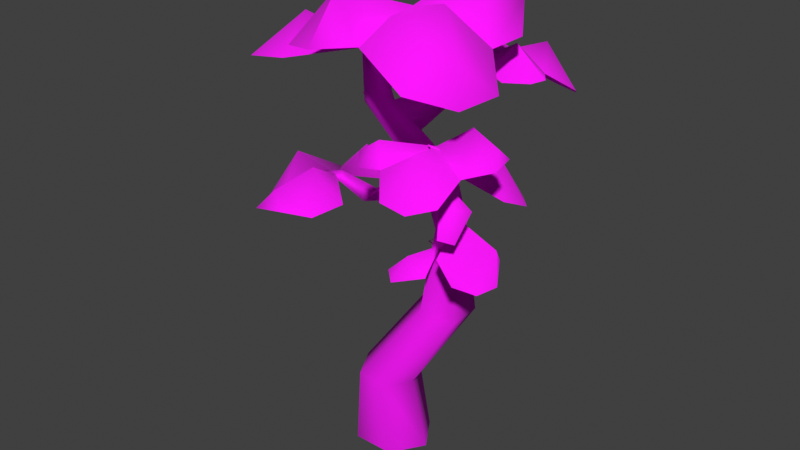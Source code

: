 # Source: tree_tawhai_small.blend  (saved by Blender 3.6.13; exported with 4.5.12 LTS)
import bpy
from mathutils import Matrix  # noqa: F401  (used for matrix-valued properties, if any)

bpy.ops.wm.read_factory_settings(use_empty=True)
scene = bpy.context.scene
scene.name = 'Scene'

# ---- images (referenced by path relative to the original .blend; pixels are not part of the script)
import os
ASSET_DIR = os.environ.get("B2B_ASSET_DIR", "")  # directory of the original .blend (textures are referenced by path, not embedded)
HERE = os.path.dirname(os.path.abspath(__file__))  # packed textures are extracted next to this script under _unpacked/

def load_image(name, relpath, width, height, colorspace="sRGB"):
    """Load a texture the original file referenced (path relative to the .blend, or extracted next to this script)."""
    p = next((c for c in (os.path.join(HERE, relpath), os.path.join(ASSET_DIR, relpath)) if relpath and os.path.exists(c)), "")
    if p:
        img = bpy.data.images.load(p, check_existing=True)
        img.name = name
    else:  # same state as the original file: an image datablock whose file is absent (Cycles renders it pink)
        img = bpy.data.images.new(name, width, height)
        img.source = "FILE"
        img.filepath = "//" + (relpath or name)
    img.colorspace_settings.name = colorspace
    return img
img_white = load_image('White', '', 2, 2, 'Non-Color')
img_tree_tawhai_tiff_001 = load_image('tree_tawhai.tiff.001', 'tree_tawhai.tiff', 1024, 1024, 'sRGB')

# ---- materials (node trees are filled in below, after node groups)
mat_trunk_high = bpy.data.materials.new('trunk high')
mat_trunk_high.use_backface_culling = True
mat_trunk_high.diffuse_color = (0.6669, 0.6765, 0.1549, 1.0)
mat_leaves_high = bpy.data.materials.new('leaves high')
mat_leaves_high.diffuse_color = (0.4508, 0.1709, 0.5447, 1.0)

# ---- node groups
ng_multipurpose_logic = bpy.data.node_groups.new('Multipurpose Logic', 'ShaderNodeTree')
_s = ng_multipurpose_logic.interface.new_socket(name='Reflective Mask', in_out='OUTPUT', socket_type='NodeSocketFloat')
_s = ng_multipurpose_logic.interface.new_socket(name='Self Illumination', in_out='OUTPUT', socket_type='NodeSocketFloat')
_s = ng_multipurpose_logic.interface.new_socket(name='Change Color', in_out='OUTPUT', socket_type='NodeSocketFloat')
_s = ng_multipurpose_logic.interface.new_socket(name='Auxiliary', in_out='OUTPUT', socket_type='NodeSocketFloat')
_s = ng_multipurpose_logic.interface.new_socket(name='Xbox', in_out='INPUT', socket_type='NodeSocketFloat')
_s.default_value = 0.5
_s.min_value = -1e+04
_s.max_value = 1e+04
_s = ng_multipurpose_logic.interface.new_socket(name='RGB', in_out='INPUT', socket_type='NodeSocketVector')
_s = ng_multipurpose_logic.interface.new_socket(name='A', in_out='INPUT', socket_type='NodeSocketFloat')
_N = ng_multipurpose_logic.nodes; _L = ng_multipurpose_logic.links
n0 = _N.new('NodeGroupInput'); n0.name = 'Group Input'; n0.location = (-1250, 0)
n1 = _N.new('NodeGroupOutput'); n1.name = 'Group Output'; n1.location = (0, 0)
n2 = _N.new('ShaderNodeSeparateColor'); n2.name = 'Separate Color'; n2.location = (-1000, 0)
n3 = _N.new('ShaderNodeMath'); n3.name = 'Math'; n3.location = (-650, 300)
n3.operation = 'GREATER_THAN'
n3.use_clamp = True
n3.inputs[1].default_value = 0.0
n4 = _N.new('ShaderNodeMath'); n4.name = 'Math.001'; n4.location = (-425, 825)
n4.operation = 'MULTIPLY'
n4.use_clamp = True
n5 = _N.new('ShaderNodeMath'); n5.name = 'Math.002'; n5.location = (-425, 650)
n5.operation = 'MULTIPLY'
n5.use_clamp = True
n6 = _N.new('ShaderNodeMath'); n6.name = 'Math.003'; n6.location = (-425, 475)
n6.operation = 'MULTIPLY'
n6.use_clamp = True
n7 = _N.new('ShaderNodeMath'); n7.name = 'Math.004'; n7.location = (-425, 300)
n7.operation = 'MULTIPLY'
n7.use_clamp = True
n8 = _N.new('ShaderNodeMath'); n8.name = 'Math.005'; n8.location = (-650, -225)
n8.operation = 'LESS_THAN'
n8.use_clamp = True
n8.inputs[1].default_value = 1.0
n9 = _N.new('ShaderNodeMath'); n9.name = 'Math.006'; n9.location = (-425, -225)
n9.operation = 'MULTIPLY'
n9.use_clamp = True
n10 = _N.new('ShaderNodeMath'); n10.name = 'Math.007'; n10.location = (-425, -400)
n10.operation = 'MULTIPLY'
n10.use_clamp = True
n11 = _N.new('ShaderNodeMath'); n11.name = 'Math.008'; n11.location = (-425, -575)
n11.operation = 'MULTIPLY'
n11.use_clamp = True
n12 = _N.new('ShaderNodeMath'); n12.name = 'Math.009'; n12.location = (-425, -750)
n12.operation = 'MULTIPLY'
n12.use_clamp = True
n13 = _N.new('ShaderNodeMath'); n13.name = 'Math.010'; n13.location = (-200, 300)
n13.use_clamp = True
n14 = _N.new('ShaderNodeMath'); n14.name = 'Math.011'; n14.location = (-200, 125)
n14.use_clamp = True
n15 = _N.new('ShaderNodeMath'); n15.name = 'Math.012'; n15.location = (-200, -50)
n15.use_clamp = True
n16 = _N.new('ShaderNodeMath'); n16.name = 'Math.013'; n16.location = (-200, -225)
n16.use_clamp = True
_L.new(n0.outputs[1], n2.inputs[0])
_L.new(n0.outputs[0], n3.inputs[0])
_L.new(n3.outputs[0], n4.inputs[0])
_L.new(n2.outputs[0], n4.inputs[1])
_L.new(n3.outputs[0], n5.inputs[0])
_L.new(n2.outputs[1], n5.inputs[1])
_L.new(n3.outputs[0], n6.inputs[0])
_L.new(n2.outputs[2], n6.inputs[1])
_L.new(n3.outputs[0], n7.inputs[0])
_L.new(n0.outputs[2], n7.inputs[1])
_L.new(n0.outputs[0], n8.inputs[0])
_L.new(n8.outputs[0], n9.inputs[0])
_L.new(n0.outputs[2], n9.inputs[1])
_L.new(n8.outputs[0], n10.inputs[0])
_L.new(n2.outputs[1], n10.inputs[1])
_L.new(n8.outputs[0], n11.inputs[0])
_L.new(n2.outputs[0], n11.inputs[1])
_L.new(n8.outputs[0], n12.inputs[0])
_L.new(n2.outputs[2], n12.inputs[1])
_L.new(n4.outputs[0], n13.inputs[0])
_L.new(n9.outputs[0], n13.inputs[1])
_L.new(n5.outputs[0], n14.inputs[0])
_L.new(n10.outputs[0], n14.inputs[1])
_L.new(n6.outputs[0], n15.inputs[0])
_L.new(n11.outputs[0], n15.inputs[1])
_L.new(n7.outputs[0], n16.inputs[0])
_L.new(n12.outputs[0], n16.inputs[1])
_L.new(n13.outputs[0], n1.inputs[0])
_L.new(n14.outputs[0], n1.inputs[1])
_L.new(n15.outputs[0], n1.inputs[2])
_L.new(n16.outputs[0], n1.inputs[3])
n1.is_active_output = True
ng_reflection_tint_logic = bpy.data.node_groups.new('Reflection Tint Logic', 'ShaderNodeTree')
_s = ng_reflection_tint_logic.interface.new_socket(name='Color', in_out='OUTPUT', socket_type='NodeSocketColor')
_s.default_value = (0.0, 0.0, 0.0, 0.0)
_s = ng_reflection_tint_logic.interface.new_socket(name='Perpendicular Tint', in_out='INPUT', socket_type='NodeSocketVector')
_s.min_value = -1e+04
_s.max_value = 1e+04
_s = ng_reflection_tint_logic.interface.new_socket(name='Perpendicular Brightness', in_out='INPUT', socket_type='NodeSocketFloat')
_s = ng_reflection_tint_logic.interface.new_socket(name='Parallel Tint', in_out='INPUT', socket_type='NodeSocketVector')
_s.min_value = -1e+04
_s.max_value = 1e+04
_s = ng_reflection_tint_logic.interface.new_socket(name='Parallel Brightness', in_out='INPUT', socket_type='NodeSocketFloat')
_N = ng_reflection_tint_logic.nodes; _L = ng_reflection_tint_logic.links
n0 = _N.new('NodeGroupInput'); n0.name = 'Group Input'; n0.location = (-700, -200)
n1 = _N.new('NodeGroupOutput'); n1.name = 'Group Output'; n1.location = (0, 0)
n2 = _N.new('ShaderNodeVectorMath'); n2.name = 'Vector Math'; n2.location = (-525, -125)
n2.operation = 'MULTIPLY'
n3 = _N.new('ShaderNodeVectorMath'); n3.name = 'Vector Math.001'; n3.location = (-525, -275)
n3.operation = 'MULTIPLY'
n4 = _N.new('ShaderNodeGamma'); n4.name = 'Gamma'; n4.location = (-350, -125)
n4.inputs[1].default_value = 2.2
n5 = _N.new('ShaderNodeGamma'); n5.name = 'Gamma.001'; n5.location = (-350, -275)
n5.inputs[1].default_value = 2.2
n6 = _N.new('ShaderNodeCameraData'); n6.name = 'Camera Data'; n6.location = (-875, 125)
n7 = _N.new('ShaderNodeVectorMath'); n7.name = 'Vector Math.002'; n7.location = (-700, 50)
n7.operation = 'DOT_PRODUCT'
n8 = _N.new('ShaderNodeNewGeometry'); n8.name = 'Geometry'; n8.location = (-1050, 75)
n9 = _N.new('ShaderNodeVectorTransform'); n9.name = 'Vector Transform'; n9.location = (-875, 0)
n9.convert_to = 'CAMERA'
n10 = _N.new('ShaderNodeMath'); n10.name = 'Math'; n10.location = (-525, 50)
n10.operation = 'ABSOLUTE'
n10.use_clamp = True
n11 = _N.new('ShaderNodeGamma'); n11.name = 'Gamma.002'; n11.location = (-350, 50)
n11.inputs[1].default_value = 2.2
n12 = _N.new('ShaderNodeMix'); n12.name = 'Mix'; n12.location = (-175, 0)
n12.data_type = 'RGBA'
n12.clamp_result = True
_L.new(n0.outputs[0], n2.inputs[0])
_L.new(n0.outputs[1], n2.inputs[1])
_L.new(n0.outputs[2], n3.inputs[0])
_L.new(n0.outputs[3], n3.inputs[1])
_L.new(n2.outputs[0], n4.inputs[0])
_L.new(n3.outputs[0], n5.inputs[0])
_L.new(n6.outputs[0], n7.inputs[0])
_L.new(n8.outputs[1], n9.inputs[0])
_L.new(n9.outputs[0], n7.inputs[1])
_L.new(n7.outputs[1], n10.inputs[0])
_L.new(n10.outputs[0], n11.inputs[0])
_L.new(n11.outputs[0], n12.inputs[0])
_L.new(n5.outputs[0], n12.inputs[6])
_L.new(n4.outputs[0], n12.inputs[7])
_L.new(n12.outputs[2], n1.inputs[0])
n1.is_active_output = True
ng_biased_multiply = bpy.data.node_groups.new('Biased Multiply', 'ShaderNodeTree')
_s = ng_biased_multiply.interface.new_socket(name='Color', in_out='OUTPUT', socket_type='NodeSocketColor')
_s.default_value = (0.0, 0.0, 0.0, 0.0)
_s = ng_biased_multiply.interface.new_socket(name='Color', in_out='INPUT', socket_type='NodeSocketColor')
_s.default_value = (0.5, 0.5, 0.5, 1.0)
_s = ng_biased_multiply.interface.new_socket(name='Detail', in_out='INPUT', socket_type='NodeSocketColor')
_s = ng_biased_multiply.interface.new_socket(name='Mask', in_out='INPUT', socket_type='NodeSocketColor')
_N = ng_biased_multiply.nodes; _L = ng_biased_multiply.links
n0 = _N.new('NodeGroupInput'); n0.name = 'Group Input'; n0.location = (-1100, 0)
n1 = _N.new('NodeGroupOutput'); n1.name = 'Group Output'; n1.location = (0, 0)
n2 = _N.new('ShaderNodeMix'); n2.name = 'Mix'; n2.location = (-850, -175)
n2.data_type = 'RGBA'
n2.blend_type = 'MULTIPLY'
n2.clamp_result = True
n2.inputs[0].default_value = 1.0
n3 = _N.new('ShaderNodeSeparateColor'); n3.name = 'Separate Color'; n3.location = (-850, 175)
n4 = _N.new('ShaderNodeSeparateColor'); n4.name = 'Separate Color.001'; n4.location = (-600, -175)
n5 = _N.new('ShaderNodeValue'); n5.name = 'Value'; n5.location = (-850, 325)
n5.outputs[0].default_value = 2.0
n6 = _N.new('ShaderNodeMath'); n6.name = 'Math'; n6.location = (-600, 525)
n6.operation = 'MULTIPLY'
n6.use_clamp = True
n7 = _N.new('ShaderNodeMath'); n7.name = 'Math.001'; n7.location = (-600, 350)
n7.operation = 'MULTIPLY'
n7.use_clamp = True
n8 = _N.new('ShaderNodeMath'); n8.name = 'Math.002'; n8.location = (-600, 175)
n8.operation = 'MULTIPLY'
n8.use_clamp = True
n9 = _N.new('ShaderNodeMath'); n9.name = 'Math.003'; n9.location = (-350, 175)
n9.operation = 'MULTIPLY'
n9.use_clamp = True
n10 = _N.new('ShaderNodeMath'); n10.name = 'Math.004'; n10.location = (-350, 0)
n10.operation = 'MULTIPLY'
n10.use_clamp = True
n11 = _N.new('ShaderNodeMath'); n11.name = 'Math.005'; n11.location = (-350, -175)
n11.operation = 'MULTIPLY'
n11.use_clamp = True
n12 = _N.new('ShaderNodeCombineColor'); n12.name = 'Combine Color'; n12.location = (-175, 0)
_L.new(n0.outputs[1], n2.inputs[6])
_L.new(n0.outputs[2], n2.inputs[7])
_L.new(n0.outputs[0], n3.inputs[0])
_L.new(n2.outputs[2], n4.inputs[0])
_L.new(n3.outputs[0], n6.inputs[0])
_L.new(n5.outputs[0], n6.inputs[1])
_L.new(n3.outputs[1], n7.inputs[0])
_L.new(n5.outputs[0], n7.inputs[1])
_L.new(n3.outputs[2], n8.inputs[0])
_L.new(n5.outputs[0], n8.inputs[1])
_L.new(n6.outputs[0], n9.inputs[0])
_L.new(n4.outputs[0], n9.inputs[1])
_L.new(n7.outputs[0], n10.inputs[0])
_L.new(n4.outputs[1], n10.inputs[1])
_L.new(n8.outputs[0], n11.inputs[0])
_L.new(n4.outputs[2], n11.inputs[1])
_L.new(n9.outputs[0], n12.inputs[0])
_L.new(n10.outputs[0], n12.inputs[1])
_L.new(n11.outputs[0], n12.inputs[2])
_L.new(n12.outputs[0], n1.inputs[0])
n1.is_active_output = True
ng_detail_logic = bpy.data.node_groups.new('Detail Logic', 'ShaderNodeTree')
_s = ng_detail_logic.interface.new_socket(name='Color', in_out='OUTPUT', socket_type='NodeSocketColor')
_s.default_value = (0.0, 0.0, 0.0, 0.0)
_s = ng_detail_logic.interface.new_socket(name='Detail After Reflection', in_out='INPUT', socket_type='NodeSocketFloat')
_s.default_value = 0.5
_s.min_value = -1e+04
_s.max_value = 1e+04
_s = ng_detail_logic.interface.new_socket(name='Reflection Color', in_out='INPUT', socket_type='NodeSocketColor')
_s.default_value = (0.5, 0.5, 0.5, 1.0)
_s = ng_detail_logic.interface.new_socket(name='Detail', in_out='INPUT', socket_type='NodeSocketColor')
_s.default_value = (0.5, 0.5, 0.5, 1.0)
_s = ng_detail_logic.interface.new_socket(name='Mask', in_out='INPUT', socket_type='NodeSocketColor')
_s.default_value = (0.5, 0.5, 0.5, 1.0)
_s = ng_detail_logic.interface.new_socket(name='Base Color', in_out='INPUT', socket_type='NodeSocketColor')
_s.default_value = (0.5, 0.5, 0.5, 1.0)
_s = ng_detail_logic.interface.new_socket(name='Reflection Only', in_out='INPUT', socket_type='NodeSocketColor')
_s = ng_detail_logic.interface.new_socket(name='Reflection Mask', in_out='INPUT', socket_type='NodeSocketColor')
_N = ng_detail_logic.nodes; _L = ng_detail_logic.links
n0 = _N.new('NodeGroupInput'); n0.name = 'Group Input'; n0.location = (-1500, 0)
n1 = _N.new('NodeGroupOutput'); n1.name = 'Group Output'; n1.location = (0, 0)
n2 = _N.new('ShaderNodeGroup'); n2.name = 'Group'; n2.location = (-1250, -400)
n2.node_tree = ng_biased_multiply
n3 = _N.new('ShaderNodeMix'); n3.name = 'Mix'; n3.location = (-1050, -150)
n3.data_type = 'RGBA'
n3.blend_type = 'ADD'
n3.clamp_result = True
n4 = _N.new('ShaderNodeMath'); n4.name = 'Math'; n4.location = (-850, -225)
n4.operation = 'LESS_THAN'
n4.use_clamp = True
n4.inputs[1].default_value = 1.0
n5 = _N.new('ShaderNodeSeparateColor'); n5.name = 'Separate Color'; n5.location = (-850, -400)
n6 = _N.new('ShaderNodeMath'); n6.name = 'Math.001'; n6.location = (-600, -175)
n6.operation = 'MULTIPLY'
n6.use_clamp = True
n7 = _N.new('ShaderNodeMath'); n7.name = 'Math.002'; n7.location = (-600, -350)
n7.operation = 'MULTIPLY'
n7.use_clamp = True
n8 = _N.new('ShaderNodeMath'); n8.name = 'Math.003'; n8.location = (-600, -525)
n8.operation = 'MULTIPLY'
n8.use_clamp = True
n9 = _N.new('ShaderNodeGroup'); n9.name = 'Group.001'; n9.location = (-1025, 225)
n9.node_tree = ng_biased_multiply
n10 = _N.new('ShaderNodeMath'); n10.name = 'Math.004'; n10.location = (-850, 400)
n10.operation = 'GREATER_THAN'
n10.use_clamp = True
n10.inputs[1].default_value = 0.0
n11 = _N.new('ShaderNodeSeparateColor'); n11.name = 'Separate Color.001'; n11.location = (-850, 225)
n12 = _N.new('ShaderNodeMath'); n12.name = 'Math.005'; n12.location = (-600, 525)
n12.operation = 'MULTIPLY'
n12.use_clamp = True
n13 = _N.new('ShaderNodeMath'); n13.name = 'Math.006'; n13.location = (-600, 350)
n13.operation = 'MULTIPLY'
n13.use_clamp = True
n14 = _N.new('ShaderNodeMath'); n14.name = 'Math.007'; n14.location = (-600, 175)
n14.operation = 'MULTIPLY'
n14.use_clamp = True
n15 = _N.new('ShaderNodeMath'); n15.name = 'Math.008'; n15.location = (-350, 175)
n15.use_clamp = True
n16 = _N.new('ShaderNodeMath'); n16.name = 'Math.009'; n16.location = (-350, 0)
n16.use_clamp = True
n17 = _N.new('ShaderNodeMath'); n17.name = 'Math.010'; n17.location = (-350, -175)
n17.use_clamp = True
n18 = _N.new('ShaderNodeCombineColor'); n18.name = 'Combine Color'; n18.location = (-175, 0)
_L.new(n0.outputs[2], n2.inputs[1])
_L.new(n0.outputs[3], n2.inputs[2])
_L.new(n0.outputs[4], n2.inputs[0])
_L.new(n0.outputs[6], n3.inputs[0])
_L.new(n2.outputs[0], n3.inputs[6])
_L.new(n0.outputs[5], n3.inputs[7])
_L.new(n0.outputs[0], n4.inputs[0])
_L.new(n3.outputs[2], n5.inputs[0])
_L.new(n4.outputs[0], n6.inputs[0])
_L.new(n5.outputs[0], n6.inputs[1])
_L.new(n4.outputs[0], n7.inputs[0])
_L.new(n5.outputs[1], n7.inputs[1])
_L.new(n4.outputs[0], n8.inputs[0])
_L.new(n5.outputs[2], n8.inputs[1])
_L.new(n0.outputs[2], n9.inputs[1])
_L.new(n0.outputs[3], n9.inputs[2])
_L.new(n0.outputs[1], n9.inputs[0])
_L.new(n0.outputs[0], n10.inputs[0])
_L.new(n9.outputs[0], n11.inputs[0])
_L.new(n10.outputs[0], n12.inputs[0])
_L.new(n11.outputs[0], n12.inputs[1])
_L.new(n10.outputs[0], n13.inputs[0])
_L.new(n11.outputs[1], n13.inputs[1])
_L.new(n10.outputs[0], n14.inputs[0])
_L.new(n11.outputs[2], n14.inputs[1])
_L.new(n12.outputs[0], n15.inputs[0])
_L.new(n6.outputs[0], n15.inputs[1])
_L.new(n13.outputs[0], n16.inputs[0])
_L.new(n7.outputs[0], n16.inputs[1])
_L.new(n14.outputs[0], n17.inputs[0])
_L.new(n8.outputs[0], n17.inputs[1])
_L.new(n15.outputs[0], n18.inputs[0])
_L.new(n16.outputs[0], n18.inputs[1])
_L.new(n17.outputs[0], n18.inputs[2])
_L.new(n18.outputs[0], n1.inputs[0])
n1.is_active_output = True
ng_auto_smooth = bpy.data.node_groups.new('Auto Smooth', 'GeometryNodeTree')
_s = ng_auto_smooth.interface.new_socket(name='Geometry', in_out='OUTPUT', socket_type='NodeSocketGeometry')
_s = ng_auto_smooth.interface.new_socket(name='Geometry', in_out='INPUT', socket_type='NodeSocketGeometry')
_s = ng_auto_smooth.interface.new_socket(name='Angle', in_out='INPUT', socket_type='NodeSocketFloat')
_s.subtype = 'ANGLE'
_s.min_value = 0.0
_s.max_value = 3.142
ng_auto_smooth.is_modifier = True
_N = ng_auto_smooth.nodes; _L = ng_auto_smooth.links
n0 = _N.new('NodeGroupOutput'); n0.name = 'Group Output'; n0.location = (480, -100)
n1 = _N.new('NodeGroupInput'); n1.name = 'Group Input'; n1.location = (-420, -300)
n2 = _N.new('NodeGroupInput'); n2.name = 'Group Input.001'; n2.location = (-60, -100)
n3 = _N.new('GeometryNodeSetShadeSmooth'); n3.name = 'Set Shade Smooth'; n3.location = (120, -100)
n3.domain = 'EDGE'
n4 = _N.new('GeometryNodeSetShadeSmooth'); n4.name = 'Set Shade Smooth.001'; n4.location = (300, -100)
n5 = _N.new('GeometryNodeInputMeshEdgeAngle'); n5.name = 'Edge Angle'; n5.location = (-420, -220)
n6 = _N.new('GeometryNodeInputEdgeSmooth'); n6.name = 'Is Edge Smooth'; n6.location = (-60, -160)
n7 = _N.new('GeometryNodeInputShadeSmooth'); n7.name = 'Is Face Smooth'; n7.location = (-240, -340)
n8 = _N.new('FunctionNodeBooleanMath'); n8.name = 'Boolean Math'; n8.location = (-60, -220)
n9 = _N.new('FunctionNodeCompare'); n9.name = 'Compare'; n9.location = (-240, -180)
n9.operation = 'LESS_EQUAL'
_L.new(n5.outputs[0], n9.inputs[0])
_L.new(n4.outputs[0], n0.inputs[0])
_L.new(n1.outputs[1], n9.inputs[1])
_L.new(n9.outputs[0], n8.inputs[0])
_L.new(n7.outputs[0], n8.inputs[1])
_L.new(n2.outputs[0], n3.inputs[0])
_L.new(n6.outputs[0], n3.inputs[1])
_L.new(n3.outputs[0], n4.inputs[0])
_L.new(n8.outputs[0], n3.inputs[2])
n0.is_active_output = True

# ---- material node trees
mat_trunk_high.use_nodes = True; mat_trunk_high.node_tree.nodes.clear()
_N = mat_trunk_high.node_tree.nodes; _L = mat_trunk_high.node_tree.links
n0 = _N.new('ShaderNodeBsdfPrincipled'); n0.name = 'Principled BSDF'; n0.location = (-260, 0)
n0.distribution = 'GGX'
n0.subsurface_method = 'RANDOM_WALK_SKIN'
n0.inputs[2].default_value = 1.0
n0.inputs[3].default_value = 1.45
n1 = _N.new('ShaderNodeOutputMaterial'); n1.name = 'Material Output'; n1.location = (0, 0)
n2 = _N.new('ShaderNodeTexImage'); n2.name = 'Image Texture'; n2.location = (-1600, 500)
n2.image = img_white
n3 = _N.new('ShaderNodeTexImage'); n3.name = 'Image Texture.001'; n3.location = (-1600, 200)
n3.image = img_white
n3.interpolation = 'Cubic'
n4 = _N.new('ShaderNodeTexImage'); n4.name = 'Image Texture.002'; n4.location = (-1600, -100)
n4.image = img_tree_tawhai_tiff_001
n5 = _N.new('ShaderNodeTexEnvironment'); n5.name = 'Environment Texture'; n5.location = (-1600, 750)
n5.image = img_white
n6 = _N.new('ShaderNodeTexCoord'); n6.name = 'Texture Coordinate'; n6.location = (-1775, 750)
n7 = _N.new('ShaderNodeVectorMath'); n7.name = 'Vector Math'; n7.location = (-1775, 250)
n7.operation = 'MULTIPLY'
n8 = _N.new('ShaderNodeUVMap'); n8.name = 'UV Map'; n8.location = (-1950, 275)
n9 = _N.new('ShaderNodeCombineXYZ'); n9.name = 'Combine XYZ'; n9.location = (-1950, 150)
n9.inputs[0].default_value = 1.0
n9.inputs[1].default_value = 1.0
n9.inputs[2].default_value = 1.0
n10 = _N.new('ShaderNodeVectorMath'); n10.name = 'Vector Math.001'; n10.location = (-1775, -200)
n10.operation = 'MULTIPLY'
n11 = _N.new('ShaderNodeUVMap'); n11.name = 'UV Map.001'; n11.location = (-1950, -175)
n12 = _N.new('ShaderNodeGroup'); n12.name = 'Group'; n12.location = (-1125, -240)
n12.node_tree = ng_multipurpose_logic
n12.inputs[0].default_value = 0.0
n13 = _N.new('ShaderNodeGroup'); n13.name = 'Group.001'; n13.location = (-1125, -475)
n13.node_tree = ng_reflection_tint_logic
n13.inputs[1].default_value = 0.0
n13.inputs[3].default_value = 0.0
n14 = _N.new('ShaderNodeRGB'); n14.name = 'RGB'; n14.location = (-1300, -525)
n14.outputs[0].default_value = (0.0, 0.0, 0.0, 1.0)
n15 = _N.new('ShaderNodeRGB'); n15.name = 'RGB.001'; n15.location = (-1300, -725)
n15.outputs[0].default_value = (0.0, 0.0, 0.0, 1.0)
n16 = _N.new('ShaderNodeMix'); n16.name = 'Mix'; n16.location = (-950, -240)
n16.data_type = 'RGBA'
n16.blend_type = 'MULTIPLY'
n16.clamp_result = True
n16.inputs[0].default_value = 1.0
n17 = _N.new('ShaderNodeMix'); n17.name = 'Mix.001'; n17.location = (-775, -240)
n17.data_type = 'RGBA'
n17.blend_type = 'MULTIPLY'
n17.clamp_result = True
n17.inputs[0].default_value = 1.0
n18 = _N.new('ShaderNodeMix'); n18.name = 'Mix.002'; n18.location = (-600, -240)
n18.data_type = 'RGBA'
n18.blend_type = 'ADD'
n18.clamp_result = True
n18.inputs[0].default_value = 1.0
n19 = _N.new('ShaderNodeGroup'); n19.name = 'Group.002'; n19.location = (-425, 0)
n19.node_tree = ng_detail_logic
n19.inputs[0].default_value = 0.0
n20 = _N.new('ShaderNodeRGB'); n20.name = 'RGB.002'; n20.location = (-775, -550)
n20.outputs[0].default_value = (0.0, 0.0, 0.0, 1.0)
n21 = _N.new('ShaderNodeRGB'); n21.name = 'RGB.003'; n21.location = (-775, -750)
n21.outputs[0].default_value = (0.0, 0.0, 0.0, 1.0)
n22 = _N.new('ShaderNodeGamma'); n22.name = 'Gamma'; n22.location = (-600, -600)
n22.inputs[1].default_value = 2.2
n23 = _N.new('ShaderNodeGamma'); n23.name = 'Gamma.001'; n23.location = (-600, -750)
n23.inputs[1].default_value = 2.2
n24 = _N.new('ShaderNodeMix'); n24.name = 'Mix.003'; n24.location = (-425, -600)
n24.data_type = 'RGBA'
n24.blend_type = 'MULTIPLY'
n24.clamp_result = True
n24.inputs[0].default_value = 0.0
n25 = _N.new('ShaderNodeCombineXYZ'); n25.name = 'Combine XYZ.001'; n25.location = (-1950, -300)
n25.inputs[0].default_value = 1.0
n25.inputs[1].default_value = 1.0
n25.inputs[2].default_value = 1.0
n26 = _N.new('ShaderNodeMath'); n26.name = 'Math'; n26.location = (0, 0)
n26.hide = True
n26.operation = 'GREATER_THAN'
_L.new(n0.outputs[0], n1.inputs[0])
_L.new(n6.outputs[6], n5.inputs[0])
_L.new(n7.outputs[0], n2.inputs[0])
_L.new(n7.outputs[0], n3.inputs[0])
_L.new(n8.outputs[0], n7.inputs[0])
_L.new(n9.outputs[0], n7.inputs[1])
_L.new(n10.outputs[0], n4.inputs[0])
_L.new(n11.outputs[0], n10.inputs[0])
_L.new(n25.outputs[0], n10.inputs[1])
_L.new(n3.outputs[0], n12.inputs[1])
_L.new(n3.outputs[1], n12.inputs[2])
_L.new(n12.outputs[1], n0.inputs[28])
_L.new(n14.outputs[0], n13.inputs[0])
_L.new(n15.outputs[0], n13.inputs[2])
_L.new(n13.outputs[0], n16.inputs[6])
_L.new(n5.outputs[0], n16.inputs[7])
_L.new(n12.outputs[0], n17.inputs[6])
_L.new(n16.outputs[2], n17.inputs[7])
_L.new(n2.outputs[0], n18.inputs[6])
_L.new(n17.outputs[2], n18.inputs[7])
_L.new(n18.outputs[2], n19.inputs[1])
_L.new(n4.outputs[0], n19.inputs[2])
_L.new(n12.outputs[0], n19.inputs[3])
_L.new(n2.outputs[0], n19.inputs[4])
_L.new(n16.outputs[2], n19.inputs[5])
_L.new(n12.outputs[0], n19.inputs[6])
_L.new(n19.outputs[0], n0.inputs[0])
_L.new(n20.outputs[0], n22.inputs[0])
_L.new(n21.outputs[0], n23.inputs[0])
_L.new(n22.outputs[0], n24.inputs[6])
_L.new(n23.outputs[0], n24.inputs[7])
_L.new(n24.outputs[2], n0.inputs[27])
_L.new(n2.outputs[1], n26.inputs[0])
_L.new(n26.outputs[0], n0.inputs[4])
n1.is_active_output = True
mat_leaves_high.use_nodes = True; mat_leaves_high.node_tree.nodes.clear()
_N = mat_leaves_high.node_tree.nodes; _L = mat_leaves_high.node_tree.links
n0 = _N.new('ShaderNodeBsdfPrincipled'); n0.name = 'Principled BSDF'; n0.location = (-260, 0)
n0.distribution = 'GGX'
n0.subsurface_method = 'RANDOM_WALK_SKIN'
n0.inputs[2].default_value = 1.0
n0.inputs[3].default_value = 1.45
n1 = _N.new('ShaderNodeOutputMaterial'); n1.name = 'Material Output'; n1.location = (0, 0)
n2 = _N.new('ShaderNodeTexImage'); n2.name = 'Image Texture'; n2.location = (-1600, 500)
n2.image = img_white
n3 = _N.new('ShaderNodeTexImage'); n3.name = 'Image Texture.001'; n3.location = (-1600, 200)
n3.image = img_white
n3.interpolation = 'Cubic'
n4 = _N.new('ShaderNodeTexImage'); n4.name = 'Image Texture.002'; n4.location = (-1600, -100)
n4.image = img_white
n5 = _N.new('ShaderNodeTexEnvironment'); n5.name = 'Environment Texture'; n5.location = (-1600, 750)
n5.image = img_white
n6 = _N.new('ShaderNodeTexCoord'); n6.name = 'Texture Coordinate'; n6.location = (-1775, 750)
n7 = _N.new('ShaderNodeVectorMath'); n7.name = 'Vector Math'; n7.location = (-1775, 250)
n7.operation = 'MULTIPLY'
n8 = _N.new('ShaderNodeUVMap'); n8.name = 'UV Map'; n8.location = (-1950, 275)
n9 = _N.new('ShaderNodeCombineXYZ'); n9.name = 'Combine XYZ'; n9.location = (-1950, 150)
n9.inputs[0].default_value = 1.0
n9.inputs[1].default_value = 1.0
n9.inputs[2].default_value = 1.0
n10 = _N.new('ShaderNodeVectorMath'); n10.name = 'Vector Math.001'; n10.location = (-1775, -200)
n10.operation = 'MULTIPLY'
n11 = _N.new('ShaderNodeUVMap'); n11.name = 'UV Map.001'; n11.location = (-1950, -175)
n12 = _N.new('ShaderNodeCombineXYZ'); n12.name = 'Combine XYZ.001'; n12.location = (-1950, -300)
n12.inputs[0].default_value = 1.0
n12.inputs[1].default_value = 1.0
n12.inputs[2].default_value = 1.0
n13 = _N.new('ShaderNodeGroup'); n13.name = 'Group'; n13.location = (-1125, -240)
n13.node_tree = ng_multipurpose_logic
n13.inputs[0].default_value = 0.0
n14 = _N.new('ShaderNodeGroup'); n14.name = 'Group.001'; n14.location = (-1125, -475)
n14.node_tree = ng_reflection_tint_logic
n14.inputs[1].default_value = 0.0
n14.inputs[3].default_value = 0.0
n15 = _N.new('ShaderNodeRGB'); n15.name = 'RGB'; n15.location = (-1300, -525)
n15.outputs[0].default_value = (0.0, 0.0, 0.0, 1.0)
n16 = _N.new('ShaderNodeRGB'); n16.name = 'RGB.001'; n16.location = (-1300, -725)
n16.outputs[0].default_value = (0.0, 0.0, 0.0, 1.0)
n17 = _N.new('ShaderNodeMix'); n17.name = 'Mix'; n17.location = (-950, -240)
n17.data_type = 'RGBA'
n17.blend_type = 'MULTIPLY'
n17.clamp_result = True
n17.inputs[0].default_value = 1.0
n18 = _N.new('ShaderNodeMix'); n18.name = 'Mix.001'; n18.location = (-775, -240)
n18.data_type = 'RGBA'
n18.blend_type = 'MULTIPLY'
n18.clamp_result = True
n18.inputs[0].default_value = 1.0
n19 = _N.new('ShaderNodeMix'); n19.name = 'Mix.002'; n19.location = (-600, -240)
n19.data_type = 'RGBA'
n19.blend_type = 'ADD'
n19.clamp_result = True
n19.inputs[0].default_value = 1.0
n20 = _N.new('ShaderNodeGroup'); n20.name = 'Group.002'; n20.location = (-425, 0)
n20.node_tree = ng_detail_logic
n20.inputs[0].default_value = 0.0
n21 = _N.new('ShaderNodeRGB'); n21.name = 'RGB.002'; n21.location = (-775, -550)
n21.outputs[0].default_value = (0.0, 0.0, 0.0, 1.0)
n22 = _N.new('ShaderNodeRGB'); n22.name = 'RGB.003'; n22.location = (-775, -750)
n22.outputs[0].default_value = (0.0, 0.0, 0.0, 1.0)
n23 = _N.new('ShaderNodeGamma'); n23.name = 'Gamma'; n23.location = (-600, -600)
n23.inputs[1].default_value = 2.2
n24 = _N.new('ShaderNodeGamma'); n24.name = 'Gamma.001'; n24.location = (-600, -750)
n24.inputs[1].default_value = 2.2
n25 = _N.new('ShaderNodeMix'); n25.name = 'Mix.003'; n25.location = (-425, -600)
n25.data_type = 'RGBA'
n25.blend_type = 'MULTIPLY'
n25.clamp_result = True
n25.inputs[0].default_value = 0.0
n26 = _N.new('ShaderNodeMath'); n26.name = 'Math'; n26.location = (0, 0)
n26.hide = True
n26.operation = 'GREATER_THAN'
_L.new(n0.outputs[0], n1.inputs[0])
_L.new(n6.outputs[6], n5.inputs[0])
_L.new(n7.outputs[0], n2.inputs[0])
_L.new(n7.outputs[0], n3.inputs[0])
_L.new(n8.outputs[0], n7.inputs[0])
_L.new(n9.outputs[0], n7.inputs[1])
_L.new(n10.outputs[0], n4.inputs[0])
_L.new(n11.outputs[0], n10.inputs[0])
_L.new(n12.outputs[0], n10.inputs[1])
_L.new(n3.outputs[0], n13.inputs[1])
_L.new(n3.outputs[1], n13.inputs[2])
_L.new(n13.outputs[1], n0.inputs[28])
_L.new(n15.outputs[0], n14.inputs[0])
_L.new(n16.outputs[0], n14.inputs[2])
_L.new(n14.outputs[0], n17.inputs[6])
_L.new(n5.outputs[0], n17.inputs[7])
_L.new(n13.outputs[0], n18.inputs[6])
_L.new(n17.outputs[2], n18.inputs[7])
_L.new(n2.outputs[0], n19.inputs[6])
_L.new(n18.outputs[2], n19.inputs[7])
_L.new(n19.outputs[2], n20.inputs[1])
_L.new(n4.outputs[0], n20.inputs[2])
_L.new(n13.outputs[0], n20.inputs[3])
_L.new(n2.outputs[0], n20.inputs[4])
_L.new(n17.outputs[2], n20.inputs[5])
_L.new(n13.outputs[0], n20.inputs[6])
_L.new(n20.outputs[0], n0.inputs[0])
_L.new(n21.outputs[0], n23.inputs[0])
_L.new(n22.outputs[0], n24.inputs[0])
_L.new(n23.outputs[0], n25.inputs[6])
_L.new(n24.outputs[0], n25.inputs[7])
_L.new(n25.outputs[2], n0.inputs[27])
_L.new(n2.outputs[1], n26.inputs[0])
_L.new(n26.outputs[0], n0.inputs[4])
n1.is_active_output = True

# ---- world
world_world = bpy.data.worlds.new('World'); scene.world = world_world
world_world.use_nodes = True; world_world.node_tree.nodes.clear()
_N = world_world.node_tree.nodes; _L = world_world.node_tree.links
n0 = _N.new('ShaderNodeOutputWorld'); n0.name = 'World Output'; n0.location = (300, 300)
n1 = _N.new('ShaderNodeBackground'); n1.name = 'Background'; n1.location = (10, 300)
n1.inputs[0].default_value = (0.05088, 0.05088, 0.05088, 1.0)
_L.new(n1.outputs[0], n0.inputs[0])
n0.is_active_output = True
world_world.color = (0.05088, 0.05088, 0.05088)
world_world.use_sun_shadow = False
world_world.sun_shadow_jitter_overblur = 0.0

# ---- meshes
me_tree_tawhai_small = bpy.data.meshes.new('tree tawhai small')
me_tree_tawhai_small.from_pydata([(40.02, -24.77, 299.0), (55.63, -6.488, 280.8), (113.9, -90.8, 258.5), (147.9, -59.28, 381.6), (149.2, -80.58, 376.7), (56.12, -40.89, 277.8), (45.55, -23.48, 275.7), (49.24, -45.46, 309.7), (-53.32, -49.02, 309.7), (-18.65, -38.64, 297.4), (-25.61, -29.95, 285.5), (15.03, 0.7839, 234.1), (47.7, -13.2, 239.0), (-52.88, -44.38, 299.1), (35.46, 6.432, 246.8), (-24.64, -50.76, 285.7), (-50.32, -55.65, 300.7), (23.7, -8.743, 241.9), (26.79, 15.96, 239.0), (123.5, -30.92, 264.2), (-83.69, -57.51, 303.8), (91.55, 6.774, 417.8), (-10.71, 102.8, 401.6), (28.82, -112.3, 366.2), (-49.3, 24.81, 281.2), (-34.59, -25.41, 385.4), (-17.69, -10.15, 394.6), (-53.05, -132.5, 295.5), (-89.41, -132.1, 288.8), (115.1, 17.84, 418.9), (83.01, 41.11, 444.7), (24.97, -72.64, 236.9), (59.11, -35.89, 259.7), (106.1, -103.3, 307.9), (-68.75, 48.38, 281.3), (-68.73, 4.62, 316.1), (85.63, -72.03, 350.6), (-19.47, -139.8, 472.3), (83.22, 42.41, 467.4), (112.3, 4.923, 465.4), (55.62, -143.7, 480.8), (82.93, -151.8, 355.3), (62.7, -127.3, 370.4), (6.678, 52.79, 409.1), (46.55, 104.5, 398.5), (-1.516, -164.9, 476.6), (25.79, -135.8, 522.0), (-38.34, 57.35, 376.0), (-17.78, 67.87, 369.9), (2.578, 67.69, 376.4), (30.43, 11.41, 399.6), (28.52, -52.71, 388.8), (14.86, -70.38, 405.1), (67.56, -45.81, 331.9), (34.96, -36.55, 371.5), (132.3, -77.91, 250.8), (138.2, -54.98, 251.7), (122.9, 83.6, 395.9), (31.51, -22.95, 332.1), (11.5, -34.92, 388.4), (106.6, 54.1, 416.9), (-22.6, -82.64, 294.5), (15.23, -51.28, 400.6), (36.15, -123.4, 379.8), (46.38, -69.82, 257.9), (66.96, -69.4, 240.9), (36.65, -82.94, 231.5), (55.94, 52.74, 424.9), (38.9, 5.909, 405.8), (39.74, 16.54, 391.6), (114.6, -88.42, 333.8), (113.7, -63.15, 322.9), (47.67, 58.25, 415.7), (116.9, -91.65, 302.1), (44.87, 58.85, 425.7), (115.2, 22.62, 296.3), (97.31, 43.3, 293.7), (110.5, -9.113, 311.3), (72.8, 86.39, 417.5), (58.29, -35.03, 339.9), (-138.3, -12.92, 261.3), (-101.2, 1.069, 283.9), (39.53, -129.2, 367.2), (62.7, -127.3, 370.4), (109.5, -34.89, 463.5), (89.16, -81.58, 273.8), (73.97, -30.65, 291.4), (126.0, -40.84, 279.3), (104.2, -49.28, 377.7), (131.9, -45.6, 377.3), (-11.31, 77.31, 400.8), (121.1, 32.1, 420.0), (106.6, 54.1, 416.9), (24.73, 17.02, 401.8), (-115.6, -50.72, 428.4), (-121.9, -85.97, 428.8), (-75.76, -28.39, 434.6), (2.08, -57.68, 449.9), (-7.316, 47.33, 407.1), (-26.44, 14.54, 399.0), (-44.27, 37.06, 387.1), (-29.33, -118.2, 292.0), (-93.79, 30.57, 281.4), (-101.2, 1.069, 283.9), (87.2, 18.15, 337.9), (48.05, 25.82, 317.9), (71.1, 47.33, 301.0), (16.44, 3.364, 468.6), (37.29, -44.82, 329.5), (87.29, -78.23, 381.6), (81.81, -65.4, 346.6), (86.26, -76.12, 340.4), (28.56, -173.7, 480.9), (55.62, -143.7, 480.8), (93.03, -88.22, 379.2), (109.9, -151.4, 351.1), (95.84, -71.82, 344.8), (97.42, -80.7, 380.8), (130.0, -133.8, 356.4), (53.81, 1.636, 515.6), (46.91, 39.75, 461.1), (88.89, -95.85, 391.3), (46.55, 104.5, 398.5), (29.38, 117.4, 407.5), (14.07, 80.22, 436.4), (6.146, 122.2, 406.0), (-72.09, -72.51, 472.3), (-56.18, -119.6, 442.0), (-101.8, -115.2, 433.6), (109.2, 108.4, 383.7), (81.56, 94.4, 432.8), (80.4, 119.2, 382.9), (109.2, -155.2, 455.3), (139.7, -118.4, 474.0), (147.3, -78.27, 443.1), (142.6, -125.0, 442.1), (-97.16, -91.47, 282.1), (-97.16, -91.47, 282.1), (-52.41, -90.85, 327.6), (-69.76, -125.8, 311.2), (99.79, -126.0, 394.6), (89.51, -83.95, 385.7), (129.2, -101.9, 371.9), (129.2, -101.9, 371.9), (115.9, -67.88, 404.7), (146.3, -72.55, 394.1), (-148.6, -46.01, 253.7), (-116.6, -46.54, 312.4), (66.76, -47.99, 493.8), (38.0, -62.18, 485.5), (-135.5, -78.35, 260.0), (32.98, -95.39, 365.1), (40.82, -53.83, 478.9), (61.24, -79.25, 375.4), (56.6, -121.0, 394.6), (66.45, 20.05, 419.1), (47.08, 59.47, 423.9), (33.76, -52.42, 486.9), (-13.65, -51.93, 448.8), (-7.84, -68.36, 444.2), (83.01, 41.11, 444.7), (76.56, -129.7, 506.6), (2.163, -52.78, 441.2), (101.5, -92.13, 513.2), (109.5, -34.89, 463.5), (84.91, -15.33, 501.5), (97.28, 27.83, 491.6), (-41.22, -5.808, 289.3), (-59.93, -50.7, 304.1), (-68.73, 4.62, 316.1), (-10.1, -97.8, 476.9), (38.9, -54.33, 492.4), (25.79, -135.8, 522.0), (-21.08, -27.64, 409.1), (-1.956, -54.84, 410.4), (-31.3, -43.2, 393.1), (-39.7, -50.17, -5.843), (-31.35, -39.85, 101.6), (-62.26, -15.03, -5.843), (-16.17, -9.671, 99.33), (-39.7, 20.1, -5.843), (14.19, -9.671, 94.83), (5.412, 20.1, -5.843), (5.412, -50.17, -5.843), (27.97, -15.03, -5.843), (40.86, 10.18, 183.4), (-4.258, -70.44, 399.9), (-8.053, -52.37, 401.9), (-16.17, -70.04, 99.33), (65.06, -22.89, 336.0), (14.19, -70.04, 94.83), (74.0, -34.18, 175.6), (40.86, -44.3, 180.9), (29.37, -39.85, 92.57), (73.73, 3.531, 177.4), (82.06, -28.46, 295.3), (24.42, -17.23, 184.9)], [], [(195, 116, 111), (0, 58, 1), (0, 1, 6), (6, 5, 7), (0, 6, 7), (8, 9, 10), (8, 10, 13), (10, 15, 16), (13, 10, 16), (20, 13, 16), (13, 20, 8), (8, 20, 16), (8, 16, 15), (9, 8, 15), (7, 15, 0), (0, 10, 58), (0, 15, 10), (9, 108, 58), (58, 10, 9), (15, 7, 108), (108, 9, 15), (51, 52, 53), (51, 189, 54), (51, 53, 189), (54, 189, 58), (59, 54, 58), (59, 58, 187), (62, 59, 187), (62, 52, 51), (67, 68, 69), (67, 69, 72), (69, 93, 74), (72, 69, 74), (78, 72, 74), (72, 78, 67), (67, 78, 74), (67, 74, 93), (68, 67, 93), (62, 93, 59), (59, 69, 54), (59, 93, 69), (69, 51, 54), (51, 69, 68), (68, 62, 51), (62, 68, 93), (7, 5, 195), (7, 53, 108), (109, 110, 111), (109, 111, 114), (111, 116, 117), (114, 111, 117), (121, 114, 117), (114, 121, 109), (109, 121, 117), (110, 117, 116), (110, 109, 117), (189, 116, 195), (195, 111, 7), (111, 53, 7), (53, 111, 110), (110, 189, 53), (189, 110, 116), (148, 157, 149), (157, 148, 152), (152, 148, 149), (149, 157, 158), (159, 149, 158), (157, 162, 158), (162, 157, 152), (162, 149, 159), (162, 152, 149), (52, 159, 186), (159, 158, 186), (186, 158, 187), (158, 62, 187), (62, 158, 162), (162, 52, 62), (52, 162, 159), (52, 108, 53), (108, 52, 186), (108, 187, 58), (108, 186, 187), (189, 1, 58), (1, 189, 195), (191, 5, 192), (191, 195, 5), (6, 192, 5), (192, 6, 196), (196, 1, 185), (196, 6, 1), (194, 1, 195), (185, 1, 194), (195, 191, 194), (193, 194, 191), (181, 194, 193), (193, 191, 190), (190, 192, 188), (190, 191, 192), (192, 177, 188), (177, 192, 196), (196, 179, 177), (179, 196, 185), (185, 181, 179), (181, 185, 194), (190, 184, 193), (190, 183, 184), (181, 184, 182), (193, 184, 181), (181, 180, 179), (181, 182, 180), (179, 178, 177), (179, 180, 178), (188, 178, 176), (177, 178, 188), (176, 190, 188), (190, 176, 183), (175, 174, 173), (172, 171, 170), (169, 168, 167), (166, 165, 164), (163, 171, 161), (160, 156, 155), (154, 153, 151), (150, 147, 146), (145, 144, 143), (142, 141, 140), (139, 138, 137), (136, 168, 147), (135, 134, 133), (133, 161, 132), (131, 130, 129), (128, 127, 126), (125, 124, 123), (122, 156, 130), (120, 119, 166), (118, 140, 115), (113, 171, 172), (112, 113, 172), (107, 171, 119), (106, 105, 104), (103, 168, 169), (102, 103, 169), (101, 138, 139), (100, 99, 98), (127, 97, 126), (126, 97, 96), (95, 126, 94), (92, 156, 160), (91, 92, 160), (90, 124, 125), (89, 88, 144), (87, 86, 85), (134, 84, 163), (83, 141, 154), (82, 83, 154), (134, 163, 133), (147, 168, 81), (80, 147, 81), (105, 79, 104), (104, 79, 77), (76, 104, 75), (73, 71, 70), (66, 65, 64), (120, 107, 119), (63, 154, 151), (138, 168, 137), (61, 168, 138), (150, 136, 147), (130, 156, 60), (57, 130, 60), (56, 87, 55), (99, 50, 98), (98, 49, 48), (47, 98, 48), (133, 163, 161), (112, 46, 45), (165, 171, 164), (124, 156, 44), (43, 156, 124), (84, 171, 163), (131, 122, 130), (140, 141, 42), (41, 140, 42), (161, 171, 40), (132, 161, 40), (144, 141, 143), (88, 141, 144), (101, 61, 138), (128, 126, 95), (166, 39, 38), (38, 120, 166), (118, 142, 140), (46, 170, 37), (55, 87, 85), (119, 171, 165), (166, 119, 165), (90, 43, 124), (71, 36, 70), (102, 35, 34), (70, 36, 33), (73, 70, 33), (146, 147, 80), (65, 32, 64), (64, 32, 31), (66, 64, 31), (135, 133, 132), (89, 144, 145), (106, 104, 76), (91, 30, 29), (94, 126, 96), (139, 28, 27), (27, 101, 139), (129, 130, 57), (173, 174, 26), (25, 173, 26), (35, 167, 24), (82, 63, 23), (82, 154, 63), (100, 98, 47), (115, 140, 41), (22, 90, 125), (30, 155, 21), (56, 19, 87), (18, 17, 14), (14, 12, 18), (11, 17, 12), (11, 17, 18), (145, 4, 3), (3, 89, 145), (75, 104, 77), (55, 85, 2), (25, 175, 173), (145, 143, 4), (23, 63, 151), (45, 46, 37), (154, 141, 153), (166, 164, 39), (29, 30, 21), (123, 124, 44), (98, 50, 49), (34, 35, 24), (139, 137, 28), (182, 184, 183), (183, 176, 180), (176, 178, 180), (180, 182, 183)])
me_tree_tawhai_small.polygons.foreach_set('use_smooth', [True] * 246)
me_tree_tawhai_small.polygons.foreach_set('material_index', [0, 0, 0, 0, 0, 0, 0, 0, 0, 0, 0, 0, 0, 0, 0, 0, 0, 0, 0, 0, 0, 0, 0, 0, 0, 0, 0, 0, 0, 0, 0, 0, 0, 0, 0, 0, 0, 0, 0, 0, 0, 0, 0, 0, 0, 0, 0, 0, 0, 0, 0, 0, 0, 0, 0, 0, 0, 0, 0, 0, 0, 0, 0, 0, 0, 0, 0, 0, 0, 0, 0, 0, 0, 0, 0, 0, 0, 0, 0, 0, 0, 0, 0, 0, 0, 0, 0, 0, 0, 0, 0, 0, 0, 0, 0, 0, 0, 0, 0, 0, 0, 0, 0, 0, 0, 0, 0, 0, 0, 0, 0, 0, 0, 0, 0, 0, 1, 1, 1, 1, 1, 1, 1, 1, 1, 1, 1, 1, 1, 1, 1, 1, 1, 1, 1, 1, 1, 1, 1, 1, 1, 1, 1, 1, 1, 1, 1, 1, 1, 1, 1, 1, 1, 1, 1, 1, 1, 1, 1, 1, 1, 1, 1, 1, 1, 1, 1, 1, 1, 1, 1, 1, 1, 1, 1, 1, 1, 1, 1, 1, 1, 1, 1, 1, 1, 1, 1, 1, 1, 1, 1, 1, 1, 1, 1, 1, 1, 1, 1, 1, 1, 1, 1, 1, 1, 1, 1, 1, 1, 1, 1, 1, 1, 1, 1, 1, 1, 1, 1, 1, 1, 1, 1, 1, 1, 1, 1, 1, 1, 1, 1, 1, 1, 1, 1, 1, 1, 1, 1, 1, 1, 1, 0, 0, 0, 0])
_k = set([(176, 178), (176, 183), (178, 180), (180, 182), (182, 184), (183, 184)])
me_tree_tawhai_small.attributes.new('sharp_edge', 'BOOLEAN', 'EDGE').data.foreach_set('value', [ (min(e.vertices), max(e.vertices)) in _k for e in me_tree_tawhai_small.edges])
_uv = me_tree_tawhai_small.uv_layers.new(name='UVMap_0')
_uv.uv.foreach_set('vector', [0.3254, 0.2007, 0.3969, 0.2991, 0.3214, 0.3046, 0.1226, 0.9133, 0.1112, 0.9912, 0.06411, 0.8167, 0.1226, 0.9133, 0.06411, 0.8167, 0.1345, 0.8187, 0.1345, 0.8187, 0.2101, 0.8188, 0.2911, 0.9267, 0.1564, 0.4739, 0.1495, 0.3718, 0.2156, 0.5211, 0.4069, 0.2946, 0.4443, 0.01663, 0.3267, 0.2047, 0.4069, 0.2946, 0.3267, 0.2047, 0.3231, 0.3034, 0.3267, 0.2047, 0.4632, 0.2099, 0.3497, 0.301, 0.3231, 0.3034, 0.3267, 0.2047, 0.3497, 0.301, 0.3193, 0.4318, 0.3231, 0.3034, 0.3497, 0.301, 0.3231, 0.3034, 0.3193, 0.4318, 0.4069, 0.2946, 0.4069, 0.2946, 0.3193, 0.4318, 0.3497, 0.301, 0.4069, 0.2946, 0.3497, 0.301, 0.4632, 0.2099, 0.4443, 0.01663, 0.4069, 0.2946, 0.4632, 0.2099, 0.4938, 0.00899, 0.4632, 0.2099, 0.3969, 0.01034, 0.3969, 0.01034, 0.3267, 0.2047, 0.3308, 0.01051, 0.3969, 0.01034, 0.4632, 0.2099, 0.3267, 0.2047, 0.4443, 0.01663, 0.5215, 0.009499, 0.5727, 0.01508, 0.3308, 0.01051, 0.3267, 0.2047, 0.4443, 0.01663, 0.4632, 0.2099, 0.4938, 0.00899, 0.5215, 0.009499, 0.5215, 0.009499, 0.4443, 0.01663, 0.4632, 0.2099, 0.1744, 0.9188, 0.09739, 0.9275, 0.1543, 0.8191, 0.1274, 0.5376, 0.199, 0.2971, 0.1993, 0.4973, 0.1744, 0.9188, 0.1543, 0.8191, 0.2159, 0.8191, 0.1692, 0.9198, 0.2159, 0.8191, 0.2636, 0.8195, 0.2447, 0.9839, 0.1692, 0.9198, 0.2636, 0.8195, 0.2465, 0.612, 0.2523, 0.3538, 0.3024, 0.7054, 0.1355, 0.9694, 0.2447, 0.9839, 0.006228, 0.9834, 0.1355, 0.9694, 0.09739, 0.9275, 0.1744, 0.9188, 0.3496, 0.3, 0.4445, 0.01693, 0.3286, 0.007861, 0.3496, 0.3, 0.3286, 0.007861, 0.3241, 0.3103, 0.3286, 0.007861, 0.5721, 0.01648, 0.4046, 0.2964, 0.3241, 0.3103, 0.3286, 0.007861, 0.4046, 0.2964, 0.3185, 0.431, 0.3241, 0.3103, 0.4046, 0.2964, 0.3241, 0.3103, 0.3185, 0.431, 0.3496, 0.3, 0.3496, 0.3, 0.3185, 0.431, 0.4046, 0.2964, 0.3496, 0.3, 0.4046, 0.2964, 0.5721, 0.01648, 0.4445, 0.01693, 0.3496, 0.3, 0.5721, 0.01648, 0.573, 0.0135, 0.4409, 0.01678, 0.3801, 0.2088, 0.4409, 0.01678, 0.3257, 0.2032, 0.3283, 0.00724, 0.4409, 0.01678, 0.3801, 0.2088, 0.3257, 0.2032, 0.3257, 0.2032, 0.5745, 0.01474, 0.3283, 0.00724, 0.5745, 0.01474, 0.3257, 0.2032, 0.4626, 0.2097, 0.3725, 0.2971, 0.5019, 0.01821, 0.5783, 0.002642, 0.573, 0.0135, 0.4626, 0.2097, 0.3801, 0.2088, 0.2911, 0.9267, 0.2101, 0.8188, 0.2978, 0.822, 0.2911, 0.9267, 0.2845, 0.9884, 0.2462, 0.9889, 0.3253, 0.3065, 0.3789, 0.2105, 0.325, 0.2059, 0.3253, 0.3065, 0.325, 0.2059, 0.3501, 0.2953, 0.325, 0.2059, 0.4605, 0.2125, 0.399, 0.2972, 0.3501, 0.2953, 0.325, 0.2059, 0.399, 0.2972, 0.3167, 0.4327, 0.3501, 0.2953, 0.399, 0.2972, 0.3501, 0.2953, 0.3167, 0.4327, 0.3253, 0.3065, 0.3253, 0.3065, 0.3167, 0.4327, 0.399, 0.2972, 0.3789, 0.2105, 0.4605, 0.2125, 0.399, 0.2972, 0.3789, 0.2105, 0.3253, 0.3065, 0.399, 0.2972, 0.3249, 0.2793, 0.3969, 0.2991, 0.3254, 0.2007, 0.3254, 0.2007, 0.3214, 0.3046, 0.4639, 0.2063, 0.3214, 0.3046, 0.3784, 0.298, 0.4639, 0.2063, 0.3784, 0.298, 0.3214, 0.3046, 0.3197, 0.4267, 0.3214, 0.4276, 0.3249, 0.2793, 0.3784, 0.298, 0.3249, 0.2793, 0.3214, 0.4311, 0.3969, 0.2991, 0.3201, 0.4312, 0.3524, 0.3046, 0.399, 0.298, 0.3524, 0.3046, 0.3201, 0.4312, 0.3225, 0.307, 0.3225, 0.307, 0.3201, 0.4312, 0.399, 0.298, 0.399, 0.298, 0.3481, 0.3081, 0.3779, 0.2124, 0.4625, 0.2072, 0.399, 0.298, 0.3779, 0.2124, 0.3475, 0.306, 0.3246, 0.2044, 0.3779, 0.2124, 0.3246, 0.2044, 0.3469, 0.3039, 0.3259, 0.306, 0.3246, 0.2044, 0.399, 0.298, 0.4625, 0.2072, 0.3246, 0.2044, 0.3259, 0.306, 0.399, 0.298, 0.5702, 0.0164, 0.4625, 0.2072, 0.437, 0.0082, 0.4625, 0.2072, 0.3779, 0.2124, 0.437, 0.0082, 0.437, 0.0082, 0.3779, 0.2124, 0.3286, 0.009182, 0.3779, 0.2124, 0.4454, 0.01541, 0.3286, 0.009182, 0.4454, 0.01541, 0.3779, 0.2124, 0.3246, 0.2044, 0.3246, 0.2044, 0.5702, 0.0164, 0.4454, 0.01541, 0.5702, 0.0164, 0.3246, 0.2044, 0.4625, 0.2072, 0.09739, 0.9275, 0.009895, 0.8195, 0.1543, 0.8191, 0.009895, 0.8195, 0.09739, 0.9275, 0.04049, 0.9278, 0.2986, 0.8233, 0.2457, 0.9834, 0.2636, 0.8195, 0.009895, 0.8195, 0.04049, 0.9278, 0.006228, 0.9834, 0.002359, 0.9835, 0.06411, 0.8167, 0.1112, 0.9912, 0.06411, 0.8167, 0.004236, 0.9816, 0.01081, 0.8201, 0.2582, 0.5837, 0.2269, 0.886, 0.1858, 0.5811, 0.2582, 0.5837, 0.2939, 0.9056, 0.2269, 0.886, 0.1615, 0.887, 0.1858, 0.5811, 0.2269, 0.886, 0.1858, 0.5811, 0.1615, 0.887, 0.1227, 0.5825, 0.1227, 0.5825, 0.07478, 0.8896, 0.04868, 0.5795, 0.1227, 0.5825, 0.1615, 0.887, 0.07478, 0.8896, 0.01074, 0.5815, 0.07478, 0.8896, 0.01009, 0.9013, 0.04868, 0.5795, 0.07478, 0.8896, 0.01074, 0.5815, 0.2939, 0.9056, 0.2582, 0.5837, 0.2974, 0.5844, 0.305, 0.3608, 0.2956, 0.5811, 0.259, 0.5811, 0.04581, 0.3594, 0.01074, 0.5815, 0.01162, 0.3608, 0.305, 0.3608, 0.259, 0.5811, 0.2682, 0.3623, 0.2682, 0.3623, 0.1885, 0.5811, 0.223, 0.3623, 0.2682, 0.3623, 0.259, 0.5811, 0.1885, 0.5811, 0.1885, 0.5811, 0.1596, 0.3623, 0.223, 0.3623, 0.1596, 0.3623, 0.1885, 0.5811, 0.1231, 0.5811, 0.1231, 0.5811, 0.09819, 0.3623, 0.1596, 0.3623, 0.09819, 0.3623, 0.1231, 0.5811, 0.04636, 0.5811, 0.04636, 0.5811, 0.04581, 0.3594, 0.09819, 0.3623, 0.04581, 0.3594, 0.04636, 0.5811, 0.01074, 0.5815, 0.2201, 0.3624, 0.2622, 0.008429, 0.2637, 0.3624, 0.2201, 0.3624, 0.2113, 0.008429, 0.2622, 0.008429, 0.3073, 0.3624, 0.2622, 0.008429, 0.3112, 0.008429, 0.2637, 0.3624, 0.2622, 0.008429, 0.3073, 0.3624, 0.009735, 0.3624, 0.04696, 0.008429, 0.04334, 0.3624, 0.009735, 0.3624, 0.00934, 0.008429, 0.04696, 0.008429, 0.04334, 0.3624, 0.09743, 0.008429, 0.09796, 0.3624, 0.04334, 0.3624, 0.04696, 0.008429, 0.09743, 0.008429, 0.1602, 0.3624, 0.09743, 0.008429, 0.1571, 0.008429, 0.09796, 0.3624, 0.09743, 0.008429, 0.1602, 0.3624, 0.1571, 0.008429, 0.2201, 0.3624, 0.1602, 0.3624, 0.2201, 0.3624, 0.1571, 0.008429, 0.2113, 0.008429, 0.9917, 0.609, 0.6635, 0.01027, 0.6693, 0.5215, 0.6625, 0.7429, 0.6635, 0.01027, 0.3177, 0.6206, 0.6663, 0.741, 0.6635, 0.01027, 0.3177, 0.6206, 0.5318, 0.7504, 0.4574, 0.5529, 0.3177, 0.6206, 0.6693, 0.5215, 0.6635, 0.01027, 0.4574, 0.5529, 0.6644, 0.7448, 0.6635, 0.01027, 0.3177, 0.6206, 0.8164, 0.6061, 0.3229, 0.6212, 0.3908, 0.8388, 0.9028, 0.8521, 0.6693, 0.5215, 0.6612, 1.0, 0.5337, 0.7504, 0.6693, 0.5215, 0.3177, 0.6206, 0.9917, 0.609, 0.6635, 0.01027, 0.6693, 0.5215, 0.5318, 0.7504, 0.6693, 0.5215, 0.3177, 0.6206, 0.9917, 0.609, 0.6635, 0.01027, 0.6693, 0.5215, 0.6612, 1.0, 0.9028, 0.8539, 0.6669, 0.8984, 0.6669, 0.8984, 0.4574, 0.5529, 0.4022, 0.8141, 0.9084, 0.8502, 0.6693, 0.5215, 0.6612, 1.0, 0.9084, 0.8502, 0.9917, 0.609, 0.6693, 0.5215, 0.3973, 0.8469, 0.6693, 0.5215, 0.342, 0.8002, 0.9917, 0.609, 0.6635, 0.01027, 0.6693, 0.5215, 0.9028, 0.8539, 0.6693, 0.5215, 0.5318, 0.7504, 0.9084, 0.8502, 0.6693, 0.5215, 0.6612, 1.0, 0.9917, 0.609, 0.6635, 0.01027, 0.6625, 0.7429, 0.9028, 0.8539, 0.9917, 0.609, 0.6625, 0.7429, 0.9917, 0.609, 0.6635, 0.01027, 0.6693, 0.5215, 0.9084, 0.8502, 0.9917, 0.609, 0.6693, 0.5215, 0.9917, 0.609, 0.6635, 0.01027, 0.6663, 0.741, 0.9028, 0.8521, 0.9917, 0.609, 0.6663, 0.741, 0.9028, 0.8521, 0.6693, 0.5215, 0.5318, 0.7504, 0.9084, 0.8502, 0.9917, 0.609, 0.6693, 0.5215, 0.9917, 0.609, 0.6635, 0.01027, 0.6693, 0.5215, 0.6693, 0.5215, 0.6635, 0.01027, 0.3177, 0.6206, 0.6612, 1.0, 0.6693, 0.5215, 0.3908, 0.8388, 0.9917, 0.609, 0.6635, 0.01027, 0.6644, 0.7448, 0.9084, 0.8502, 0.9917, 0.609, 0.6644, 0.7448, 0.9084, 0.8502, 0.6693, 0.5215, 0.3973, 0.8469, 0.9084, 0.8502, 0.9917, 0.609, 0.6693, 0.5215, 0.8107, 0.6213, 0.6635, 0.01027, 0.3177, 0.6206, 0.9028, 0.8539, 0.9917, 0.609, 0.6693, 0.5215, 0.9917, 0.609, 0.6635, 0.01027, 0.8164, 0.6061, 0.9084, 0.8502, 0.9917, 0.609, 0.8164, 0.6061, 0.9028, 0.8539, 0.6693, 0.5215, 0.6669, 0.8984, 0.6693, 0.5215, 0.6635, 0.01027, 0.3177, 0.6206, 0.3965, 0.8217, 0.6693, 0.5215, 0.3177, 0.6206, 0.9917, 0.609, 0.6635, 0.01027, 0.6693, 0.5215, 0.6693, 0.5215, 0.6635, 0.01027, 0.3177, 0.6206, 0.6612, 1.0, 0.6693, 0.5215, 0.3927, 0.8293, 0.6612, 1.0, 0.9917, 0.609, 0.6693, 0.5215, 0.6612, 1.0, 0.9917, 0.609, 0.6693, 0.5215, 0.9028, 0.8539, 0.9917, 0.609, 0.6693, 0.5215, 0.6618, 0.7466, 0.8164, 0.6061, 0.3908, 0.8388, 0.6693, 0.5215, 0.6635, 0.01027, 0.3177, 0.6206, 0.9917, 0.609, 0.6635, 0.01027, 0.6693, 0.5215, 0.9028, 0.8521, 0.9917, 0.609, 0.6693, 0.5215, 0.6693, 0.5215, 0.6635, 0.01027, 0.3177, 0.6206, 0.3965, 0.8293, 0.6693, 0.5215, 0.3177, 0.6206, 0.9084, 0.8502, 0.8107, 0.6213, 0.6612, 1.0, 0.9917, 0.609, 0.6635, 0.01027, 0.6693, 0.5215, 0.6693, 0.5215, 0.3229, 0.6212, 0.3927, 0.8407, 0.6612, 1.0, 0.6693, 0.5215, 0.3927, 0.8407, 0.6669, 0.8984, 0.6693, 0.5215, 0.4574, 0.5529, 0.9028, 0.8539, 0.6618, 0.7466, 0.6629, 0.9958, 0.4574, 0.5529, 0.6635, 0.01027, 0.3177, 0.6206, 0.6693, 0.5215, 0.6635, 0.01027, 0.3177, 0.6206, 0.9917, 0.609, 0.6635, 0.01027, 0.6693, 0.5215, 0.9917, 0.609, 0.6635, 0.01027, 0.6693, 0.5215, 0.9084, 0.8502, 0.9917, 0.609, 0.6693, 0.5215, 0.6693, 0.5215, 0.6635, 0.01027, 0.3177, 0.6206, 0.3908, 0.8388, 0.6693, 0.5215, 0.3177, 0.6206, 0.4574, 0.5529, 0.6635, 0.01027, 0.3177, 0.6206, 0.4022, 0.8141, 0.4574, 0.5529, 0.3177, 0.6206, 0.6693, 0.5215, 0.6635, 0.01027, 0.3177, 0.6206, 0.9917, 0.609, 0.6635, 0.01027, 0.6693, 0.5215, 0.9028, 0.8521, 0.9917, 0.609, 0.6693, 0.5215, 0.9084, 0.8502, 0.6693, 0.5215, 0.6612, 1.0, 0.5318, 0.7504, 0.3448, 0.7971, 0.6612, 1.0, 0.6612, 1.0, 0.9028, 0.8539, 0.5318, 0.7504, 0.9084, 0.8502, 0.9917, 0.609, 0.6693, 0.5215, 0.6618, 0.7466, 0.3177, 0.6206, 0.4022, 0.8141, 0.6612, 1.0, 0.8107, 0.6213, 0.3177, 0.6206, 0.6693, 0.5215, 0.6635, 0.01027, 0.4574, 0.5529, 0.5318, 0.7504, 0.6693, 0.5215, 0.4574, 0.5529, 0.9084, 0.8502, 0.9917, 0.609, 0.6693, 0.5215, 0.9917, 0.609, 0.6635, 0.01027, 0.6693, 0.5215, 0.9028, 0.8521, 0.6618, 0.7466, 0.6629, 0.9958, 0.6693, 0.5215, 0.6635, 0.01027, 0.3927, 0.835, 0.6612, 1.0, 0.6693, 0.5215, 0.3927, 0.835, 0.6612, 1.0, 0.6693, 0.5215, 0.3965, 0.8217, 0.9917, 0.609, 0.6635, 0.01027, 0.6693, 0.5215, 0.6693, 0.5215, 0.6635, 0.01027, 0.3965, 0.8407, 0.6612, 1.0, 0.6693, 0.5215, 0.3965, 0.8407, 0.6612, 1.0, 0.6669, 0.8984, 0.4022, 0.8141, 0.9084, 0.8502, 0.6693, 0.5215, 0.5337, 0.7504, 0.9084, 0.8502, 0.6693, 0.5215, 0.6612, 1.0, 0.9084, 0.8502, 0.6618, 0.7466, 0.6629, 0.9958, 0.3908, 0.8388, 0.6693, 0.5215, 0.3177, 0.6206, 0.5318, 0.7504, 0.3448, 0.7971, 0.6612, 1.0, 0.6612, 1.0, 0.9028, 0.8521, 0.5318, 0.7504, 0.6612, 1.0, 0.6693, 0.5215, 0.3965, 0.8293, 0.6693, 0.5215, 0.6635, 0.01027, 0.3935, 0.8431, 0.9084, 0.8502, 0.6693, 0.5215, 0.3935, 0.8431, 0.6618, 0.7466, 0.3177, 0.6206, 0.3965, 0.8217, 0.9084, 0.8502, 0.6618, 0.7466, 0.6629, 0.9958, 0.9084, 0.8502, 0.8164, 0.6061, 0.6618, 0.7466, 0.9084, 0.8502, 0.6693, 0.5215, 0.6612, 1.0, 0.6612, 1.0, 0.6693, 0.5215, 0.3908, 0.8388, 0.6612, 1.0, 0.9084, 0.8502, 0.3973, 0.8469, 0.6618, 0.7466, 0.3177, 0.6206, 0.3965, 0.8293, 0.9084, 0.8502, 0.9917, 0.609, 0.8107, 0.6213, 0.3984, 0.8426, 0.8183, 0.6061, 0.4574, 0.5529, 0.4574, 0.5529, 0.6635, 0.01027, 0.3984, 0.8426, 0.9084, 0.8502, 0.6635, 0.01027, 0.8183, 0.6061, 0.9084, 0.8502, 0.8183, 0.6061, 0.3984, 0.8426, 0.5337, 0.7504, 0.3448, 0.7971, 0.6612, 1.0, 0.6612, 1.0, 0.9084, 0.8502, 0.5337, 0.7504, 0.3927, 0.8293, 0.6693, 0.5215, 0.3177, 0.6206, 0.6612, 1.0, 0.3177, 0.6206, 0.3965, 0.8407, 0.9084, 0.8502, 0.9917, 0.609, 0.6693, 0.5215, 0.5337, 0.7504, 0.3177, 0.6206, 0.3448, 0.7971, 0.6629, 0.9958, 0.6618, 0.7466, 0.3908, 0.8388, 0.6629, 0.9958, 0.6618, 0.7466, 0.4022, 0.8141, 0.8164, 0.6061, 0.6635, 0.01027, 0.3229, 0.6212, 0.5318, 0.7504, 0.3177, 0.6206, 0.3448, 0.7971, 0.6629, 0.9958, 0.6618, 0.7466, 0.3965, 0.8293, 0.342, 0.8002, 0.6693, 0.5215, 0.3177, 0.6206, 0.6693, 0.5215, 0.6635, 0.01027, 0.3229, 0.6212, 0.6629, 0.9958, 0.6618, 0.7466, 0.3965, 0.8217, 0.5318, 0.7504, 0.3177, 0.6206, 0.3448, 0.7971, 0.1392, 0.06604, 0.2448, 0.1144, 0.2448, 0.2306, 0.2448, 0.2306, 0.1392, 0.2984, 0.03354, 0.1339, 0.1392, 0.2984, 0.03354, 0.25, 0.03354, 0.1339, 0.03354, 0.1339, 0.1392, 0.06604, 0.2448, 0.2306])
me_tree_tawhai_small.materials.append(mat_trunk_high)
me_tree_tawhai_small.materials.append(mat_leaves_high)
me_tree_tawhai_small.update()
arm_armature = bpy.data.armatures.new('Armature')  # bones are not reproduced

# ---- objects
ob_armature = bpy.data.objects.new('Armature', arm_armature)
ob_tree_tawhai_small = bpy.data.objects.new('tree tawhai small', me_tree_tawhai_small)

# ---- transforms, parenting, visibility, modifiers, constraints
ob_armature.location = (0.0, 0.0, 0.0)
ob_tree_tawhai_small.parent = ob_armature
ob_tree_tawhai_small.location = (0.0, 0.0, 0.0)
_vg = ob_tree_tawhai_small.vertex_groups.new(name='frame trunk')
_vg.add([0, 1, 2, 3, 4, 5, 6, 7, 8, 9, 10, 11, 12, 13, 14, 15, 16, 17, 18, 19, 20, 21, 22, 23, 24, 25, 26, 27, 28, 29, 30, 31, 32, 33, 34, 35, 36, 37, 38, 39, 40, 41, 42, 43, 44, 45, 46, 47, 48, 49, 50, 51, 52, 53, 54, 55, 56, 57, 58, 59, 60, 61, 62, 63, 64, 65, 66, 67, 68, 69, 70, 71, 72, 73, 74, 75, 76, 77, 78, 79, 80, 81, 82, 83, 84, 85, 86, 87, 88, 89, 90, 91, 92, 93, 94, 95, 96, 97, 98, 99, 100, 101, 102, 103, 104, 105, 106, 107, 108, 109, 110, 111, 112, 113, 114, 115, 116, 117, 118, 119, 120, 121, 122, 123, 124, 125, 126, 127, 128, 129, 130, 131, 132, 133, 134, 135, 136, 137, 138, 139, 140, 141, 142, 143, 144, 145, 146, 147, 148, 149, 150, 151, 152, 153, 154, 155, 156, 157, 158, 159, 160, 161, 162, 163, 164, 165, 166, 167, 168, 169, 170, 171, 172, 173, 174, 175, 176, 177, 178, 179, 180, 181, 182, 183, 184, 185, 186, 187, 188, 189, 190, 191, 192, 193, 194, 195, 196], 1.0, 'REPLACE')
_m = ob_tree_tawhai_small.modifiers.new('Armature', 'ARMATURE')
_m.object = ob_armature
_m = ob_tree_tawhai_small.modifiers.new('Triangulate', 'TRIANGULATE')
_m.keep_custom_normals = True
_m = ob_tree_tawhai_small.modifiers.new('Auto Smooth', 'NODES')
_m.node_group = ng_auto_smooth
_gi = [s.identifier for s in ng_auto_smooth.interface.items_tree if s.item_type == 'SOCKET' and s.in_out == 'INPUT']
_m[_gi[1]] = 3.142  # Angle

# ---- collection membership
scene.collection.objects.link(ob_armature)
scene.collection.objects.link(ob_tree_tawhai_small)

# ---- scene / render settings (as saved in the file)
scene.frame_start = 1; scene.frame_end = 250; scene.frame_set(12)
scene.render.engine = 'BLENDER_EEVEE_NEXT'
scene.cycles.sampling_pattern = 'TABULATED_SOBOL'
scene.view_settings.view_transform = 'Standard'
bpy.context.view_layer.update()

# ---- added for rendering (the .blend has no active camera and no usable light): camera, sun
cam_auto = bpy.data.cameras.new('AutoCamera')
cam_auto.lens = 50.0
cam_auto.sensor_width = 36.0
cam_auto.clip_end = 10950.6
ob_auto_camera = bpy.data.objects.new('AutoCamera', cam_auto)
scene.collection.objects.link(ob_auto_camera)
ob_auto_camera.location = (624.261, -774.529, 757.24)
ob_auto_camera.rotation_euler = (1.09748, -7.21219e-08, 0.694738)
scene.camera = ob_auto_camera
light_auto_sun = bpy.data.lights.new('AutoSun', 'SUN')
light_auto_sun.energy = 3.0
light_auto_sun.angle = 0.0523599
ob_auto_sun = bpy.data.objects.new('AutoSun', light_auto_sun)
scene.collection.objects.link(ob_auto_sun)
ob_auto_sun.rotation_euler = (0.872665, 0.174533, 0.523599)
bpy.context.view_layer.update()
